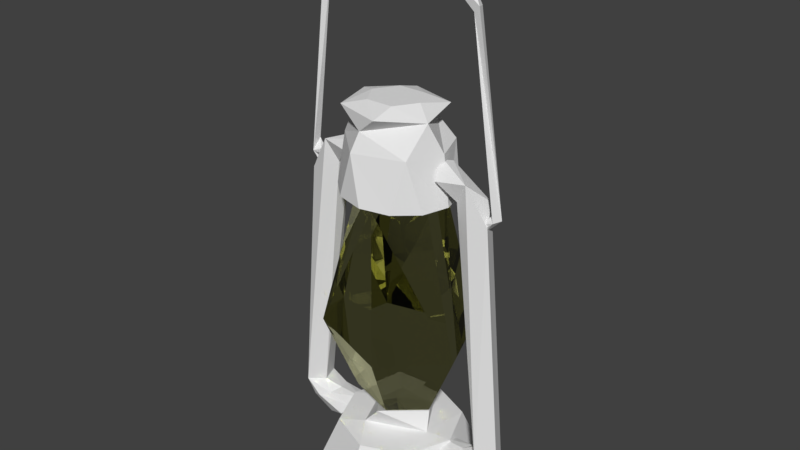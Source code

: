# Source: lanternEdit.blend  (saved by Blender 2.77.0; exported with 4.5.12 LTS)
import bpy
from mathutils import Matrix  # noqa: F401  (used for matrix-valued properties, if any)

bpy.ops.wm.read_factory_settings(use_empty=True)
scene = bpy.context.scene
scene.name = 'Scene'

# ---- collections
col_collection_1 = bpy.data.collections.new('Collection 1'); scene.collection.children.link(col_collection_1)

# ---- materials (node trees are filled in below, after node groups)
mat_lanternglass = bpy.data.materials.new('lanternglass')
mat_lanternglass.alpha_threshold = 0.0
mat_lanternglass.diffuse_color = (0.6038, 0.5249, 0.06738, 1.0)
mat_lanternglass.roughness = 0.5
mat_lanternbase = bpy.data.materials.new('lanternBase')
mat_lanternbase.alpha_threshold = 0.0
mat_lanternbase.diffuse_color = (0.2195, 0.1248, 0.04231, 1.0)
mat_lanternbase.specular_color = (0.0, 0.0, 0.0)
mat_lanternbase.roughness = 0.5
mat_woodlanter = bpy.data.materials.new('woodLanter')
mat_woodlanter.alpha_threshold = 0.0
mat_woodlanter.diffuse_color = (0.07668, 0.05069, 0.01186, 1.0)
mat_woodlanter.specular_color = (0.0, 0.0, 0.0)
mat_woodlanter.roughness = 0.5
mat_handlelantern = bpy.data.materials.new('handleLantern')
mat_handlelantern.alpha_threshold = 0.0
mat_handlelantern.diffuse_color = (0.137, 0.07641, 0.0173, 1.0)
mat_handlelantern.specular_color = (0.0, 0.0, 0.0)
mat_handlelantern.roughness = 0.5
mat_metalliclanter = bpy.data.materials.new('metallicLanter')
mat_metalliclanter.alpha_threshold = 0.0
mat_metalliclanter.diffuse_color = (0.03511, 0.03247, 0.01091, 1.0)
mat_metalliclanter.specular_color = (0.0, 0.0, 0.0)
mat_metalliclanter.roughness = 0.5

# ---- material node trees
mat_lanternglass.use_nodes = True; mat_lanternglass.node_tree.nodes.clear()
_N = mat_lanternglass.node_tree.nodes; _L = mat_lanternglass.node_tree.links
n0 = _N.new('ShaderNodeOutputMaterial'); n0.name = 'Material Output'; n0.location = (300, 300)
n1 = _N.new('ShaderNodeBsdfGlass'); n1.name = 'Glass BSDF'; n1.location = (10, 300)
n1.distribution = 'BECKMANN'
n1.inputs[0].default_value = (0.8, 0.7986, 0.5047, 1.0)
n1.inputs[2].default_value = 1.45
n2 = _N.new('ShaderNodeBsdfGlass'); n2.name = 'Glass BSDF.001'; n2.location = (100, 200)
n2.distribution = 'BECKMANN'
n2.inputs[2].default_value = 1.45
_L.new(n1.outputs[0], n0.inputs[0])
_L.new(n2.outputs[0], n0.inputs[1])
n0.is_active_output = True
mat_lanternbase.use_nodes = True; mat_lanternbase.node_tree.nodes.clear()
_N = mat_lanternbase.node_tree.nodes; _L = mat_lanternbase.node_tree.links
n0 = _N.new('ShaderNodeOutputMaterial'); n0.name = 'Material Output'; n0.location = (300, 300)
n1 = _N.new('ShaderNodeBsdfDiffuse'); n1.name = 'Diffuse BSDF'; n1.location = (10, 300)
n2 = _N.new('ShaderNodeBsdfDiffuse'); n2.name = 'Diffuse BSDF.001'; n2.location = (100, 200)
n2.inputs[0].default_value = (0.2199, 0.1237, 0.04295, 1.0)
_L.new(n1.outputs[0], n0.inputs[0])
_L.new(n2.outputs[0], n0.inputs[1])
n0.is_active_output = True
mat_woodlanter.use_nodes = True; mat_woodlanter.node_tree.nodes.clear()
_N = mat_woodlanter.node_tree.nodes; _L = mat_woodlanter.node_tree.links
n0 = _N.new('ShaderNodeOutputMaterial'); n0.name = 'Material Output'; n0.location = (300, 300)
n1 = _N.new('ShaderNodeBsdfDiffuse'); n1.name = 'Diffuse BSDF'; n1.location = (10, 300)
n2 = _N.new('ShaderNodeBsdfDiffuse'); n2.name = 'Diffuse BSDF.001'; n2.location = (100, 200)
n2.inputs[0].default_value = (0.1043, 0.06856, 0.01553, 1.0)
_L.new(n1.outputs[0], n0.inputs[0])
_L.new(n2.outputs[0], n0.inputs[1])
n0.is_active_output = True
mat_handlelantern.use_nodes = True; mat_handlelantern.node_tree.nodes.clear()
_N = mat_handlelantern.node_tree.nodes; _L = mat_handlelantern.node_tree.links
n0 = _N.new('ShaderNodeOutputMaterial'); n0.name = 'Material Output'; n0.location = (300, 300)
n1 = _N.new('ShaderNodeBsdfDiffuse'); n1.name = 'Diffuse BSDF'; n1.location = (10, 300)
n2 = _N.new('ShaderNodeBsdfDiffuse'); n2.name = 'Diffuse BSDF.001'; n2.location = (100, 200)
n2.inputs[0].default_value = (0.1356, 0.07619, 0.01764, 1.0)
_L.new(n1.outputs[0], n0.inputs[0])
_L.new(n2.outputs[0], n0.inputs[1])
n0.is_active_output = True
mat_metalliclanter.use_nodes = True; mat_metalliclanter.node_tree.nodes.clear()
_N = mat_metalliclanter.node_tree.nodes; _L = mat_metalliclanter.node_tree.links
n0 = _N.new('ShaderNodeOutputMaterial'); n0.name = 'Material Output'; n0.location = (300, 300)
n1 = _N.new('ShaderNodeBsdfDiffuse'); n1.name = 'Diffuse BSDF'; n1.location = (10, 300)
_L.new(n1.outputs[0], n0.inputs[0])
n0.is_active_output = True

# ---- world
world_world = bpy.data.worlds.new('World'); scene.world = world_world
world_world.color = (0.05088, 0.05088, 0.05088)
world_world.use_sun_shadow = False
world_world.sun_shadow_jitter_overblur = 0.0
world_world.cycles.sampling_method = 'MANUAL'

# ---- meshes
me_cylinder_002 = bpy.data.meshes.new('Cylinder.002')
me_cylinder_002.from_pydata([(1.466, 0.874, -0.03446), (1.357, 0.9121, -0.03448), (1.417, 0.8657, 0.0766), (1.301, 0.7909, -0.061), (1.318, 0.7369, -0.02495), (1.32, 0.7298, 0.008965), (1.318, 0.7399, 0.0421), (1.31, 0.7645, 0.06557), (1.291, 0.8286, 0.06264), (1.328, 0.8824, 0.02447), (1.281, 0.858, 0.003121), (1.291, 0.8233, -0.05348), (1.13, 3.255, 0.05217), (1.053, 3.178, 0.03778), (1.095, 3.242, -0.04707), (0.3023, 3.872, 0.07148), (0.951, 3.52, -0.02993), (0.1982, 3.955, -0.04263), (0.2072, 3.825, -0.003637), (-0.512, 3.861, 0.001094), (-0.9853, 3.324, -0.002676), (-0.2929, 3.824, 0.07288), (-1.078, 3.41, -0.02832), (-1.033, 3.379, 0.06552), (-1.298, 1.004, 0.07486), (-1.387, 1.145, -0.03737), (-1.271, 1.154, -0.03079), (-1.238, 0.9229, -0.0606), (-1.25, 0.8979, -0.03244), (-1.255, 0.8888, 0.006039), (-1.25, 0.8979, 0.04451), (-1.238, 0.9229, 0.07268), (-1.202, 0.9913, 0.07268), (-1.204, 1.039, 0.03234), (-1.189, 1.016, -0.03244), (-1.202, 0.9913, -0.0606), (0.0294, 0.8674, -0.6721), (-0.2611, 1.745, -0.4336), (0.4018, 0.858, -0.5782), (0.6743, 0.8511, -0.3215), (0.7741, 0.8486, 0.0291), (0.6983, 1.485, 0.0291), (0.6743, 0.8511, 0.3797), (0.4018, 0.858, 0.6364), (0.5175, 1.493, 0.4879), (0.0294, 0.8674, 0.7303), (-0.3429, 0.8767, 0.6364), (-0.1037, 1.717, 0.5551), (-0.6155, 0.8836, 0.3797), (-0.6344, 1.484, 0.2136), (-0.7153, 0.8861, 0.0291), (-0.5097, 1.724, 0.236), (-0.5652, 1.415, -0.3022), (-0.3429, 0.8767, -0.5782), (0.5175, 1.493, -0.4297), (-0.1564, 1.47, 0.6533), (-0.1564, 1.47, -0.5951), (0.2378, 1.736, -0.4128), (0.4638, 1.928, -0.3844), (-0.4794, 1.928, 0.4426), (0.583, 1.87, 0.1854), (-0.1755, 1.926, -0.5622), (0.17, 2.012, -0.2607), (0.3477, 2.012, 0.0291), (0.17, 2.012, 0.3189), (0.1599, 1.926, 0.6204), (-0.1856, 2.012, 0.3189), (-0.3634, 2.012, 0.0291), (-0.6237, 1.932, -0.1288), (-0.1856, 2.012, -0.2607), (-1.208, -2.352, 0.08444), (-1.572, -2.384, -0.07495), (-1.453, -2.402, 0.1904), (-1.206, -2.546, 0.2313), (-1.349, -2.619, 0.1641), (-1.407, -2.65, 0.003047), (-1.347, -2.619, -0.1576), (-1.204, -2.546, -0.2237), (-1.061, -2.473, -0.1565), (-1.002, -2.443, 0.004538), (-1.062, -2.473, 0.1652), (-1.206, -2.546, 0.2313), (-1.349, -2.619, 0.1641), (-1.407, -2.65, 0.003047), (-1.347, -2.619, -0.1576), (-1.204, -2.546, -0.2237), (-1.061, -2.473, -0.1565), (-1.002, -2.443, 0.004538), (-1.062, -2.473, 0.1652), (-0.7842, -2.65, -0.2445), (-0.786, -2.65, 0.2552), (-0.6253, -2.448, 0.005925), (-1.101, -2.823, 0.1141), (-0.8971, -2.816, 0.004925), (-0.9693, -2.781, -0.174), (-0.678, -2.513, -0.1738), (-0.6793, -2.513, 0.1853), (-1.296, 0.7879, 0.07645), (-1.174, 0.9922, -0.1571), (-1.317, -2.378, -0.183), (-1.025, 1.257, 0.1449), (-0.6594, 1.223, 0.2133), (-0.8494, 1.027, -0.09676), (-0.6382, 1.355, -0.1449), (-0.8665, 0.9808, 0.07784), (-0.6393, 1.355, 0.1566), (-0.6187, 1.406, 0.005949), (-0.6579, 1.223, -0.2017), (-0.6817, 1.012, 0.005717), (1.265, -2.352, -0.07669), (1.629, -2.384, 0.08137), (1.509, -2.402, -0.1835), (1.262, -2.546, -0.2235), (1.405, -2.619, -0.1569), (1.464, -2.65, 0.003973), (1.405, -2.619, 0.1648), (1.262, -2.546, 0.2315), (1.119, -2.473, 0.1648), (1.059, -2.443, 0.003973), (1.119, -2.473, -0.1569), (1.262, -2.546, -0.2235), (1.405, -2.619, -0.1569), (1.464, -2.65, 0.003973), (1.405, -2.619, 0.1648), (1.262, -2.546, 0.2315), (1.119, -2.473, 0.1648), (1.059, -2.443, 0.003973), (1.119, -2.473, -0.1569), (1.158, -2.823, 0.1139), (0.8424, -2.65, 0.2538), (0.8424, -2.65, -0.2459), (0.6825, -2.448, 0.003973), (1.027, -2.781, -0.1747), (0.9543, -2.816, 0.003973), (0.7359, -2.513, 0.1835), (0.7359, -2.513, -0.1756), (1.232, 0.9922, -0.1571), (1.352, 0.7879, 0.07696), (1.375, -2.378, 0.1904), (1.082, 1.257, 0.1444), (0.9227, 0.9808, 0.07625), (0.7159, 1.223, -0.2035), (0.696, 1.355, 0.1547), (0.9169, 1.025, -0.09842), (0.696, 1.355, -0.1468), (0.676, 1.406, 0.003973), (0.7159, 1.223, 0.2115), (0.7389, 1.012, 0.003973), (0.04615, -3.214, -1.161), (0.8686, -3.213, -0.8224), (0.04615, -3.214, 1.161), (-0.7735, -3.213, -0.8237), (0.04615, -2.423, -0.8083), (0.6177, -2.423, -0.5715), (0.8544, -2.423, -5.493e-07), (0.6177, -2.423, 0.5715), (0.04615, -2.423, 0.8083), (-0.5254, -2.423, 0.5715), (-0.7621, -2.423, -5.942e-07), (-0.5254, -2.423, -0.5715), (1.207, -3.214, -4.595e-07), (-0.7735, -3.213, 0.8237), (0.8686, -3.213, 0.8224), (-1.117, -3.213, -6.163e-07), (0.04615, -2.423, -0.8083), (0.6177, -2.423, -0.5715), (0.8544, -2.423, -5.493e-07), (0.6177, -2.423, 0.5715), (0.04615, -2.423, 0.8083), (-0.5254, -2.423, 0.5715), (-0.7621, -2.423, -5.942e-07), (-0.5254, -2.423, -0.5715), (0.04615, -2.356, -0.4724), (0.5538, -2.386, 0.09216), (-0.2005, -2.375, 0.4236), (-0.4222, -2.375, -0.1187), (0.3368, -2.052, -0.372), (0.5185, -2.086, -5.829e-07), (0.04615, -2.086, 0.4724), (-0.2707, -2.055, -0.2934), (-0.3157, 0.7798, -0.4014), (-0.7258, -1.081, -0.5951), (0.04831, -2.357, 6.865e-08), (0.617, -1.097, -0.8265), (0.3719, 0.7641, -0.4484), (0.5989, 0.7846, 0.1964), (1.033, -1.081, 0.2223), (0.3251, -1.081, 0.8833), (0.04237, 0.7592, 0.5361), (-0.8754, -1.091, 0.4468), (0.04831, 0.9765, -4.325e-08), (-0.5258, 0.7596, 0.1296), (-0.3569, -1.99, -0.3589), (0.3532, -2.012, -0.4436), (0.6071, -1.991, 0.1271), (0.2006, -1.989, 0.4852), (-0.4695, -2.017, 0.2506)], [], [(0, 13, 2), (1, 13, 14), (2, 1, 9), (3, 0, 4, 5, 6, 7, 2, 8, 9, 10, 1, 11), (0, 5, 4), (1, 0, 3, 11), (2, 7, 6), (29, 24, 25, 28), (13, 0, 12), (0, 14, 12), (12, 14, 16), (14, 13, 15), (13, 12, 15), (14, 15, 18), (16, 17, 15), (16, 14, 17), (17, 18, 22), (19, 17, 22), (21, 23, 20), (0, 2, 6, 5), (19, 22, 23), (22, 20, 26), (26, 20, 24), (23, 25, 24), (26, 24, 33), (27, 25, 35, 34, 26, 33, 32, 24, 31, 30, 29, 28), (35, 25, 26, 34), (24, 29, 30), (46, 55, 49, 48), (24, 32, 33), (24, 30, 31), (56, 37, 54), (44, 47, 55), (49, 51, 52), (44, 41, 60), (36, 38, 39, 40, 42, 43, 45, 46, 48, 50, 52, 53), (50, 49, 52), (43, 44, 55, 45), (40, 41, 44, 42), (40, 39, 54, 41), (38, 36, 56, 54), (41, 54, 57, 60), (59, 51, 47, 65), (49, 47, 51), (60, 57, 58), (80, 70, 72, 73), (37, 68, 61), (62, 61, 69, 68, 67, 59, 66, 65, 64, 60, 63, 58), (71, 97, 98), (71, 98, 99), (76, 84, 83), (99, 70, 79, 78), (71, 99, 77, 76), (74, 72, 71, 75), (91, 87, 88, 96), (99, 78, 77), (71, 76, 75), (85, 86, 95, 89), (74, 82, 81), (73, 81, 88), (79, 87, 86), (77, 85, 84), (75, 83, 82), (80, 88, 87), (78, 86, 85), (83, 84, 94, 92), (90, 81, 82, 92), (96, 88, 81, 90), (86, 87, 91, 95), (84, 85, 89, 94), (72, 70, 104, 100), (82, 83, 92), (90, 92, 93, 94, 89, 95, 91, 96), (97, 72, 100), (70, 99, 102, 104), (111, 136, 137, 110), (98, 97, 100), (102, 98, 107), (107, 98, 103), (105, 101, 104, 108, 102, 107, 103, 106), (103, 100, 106), (119, 109, 111, 112), (110, 137, 138), (115, 123, 122), (138, 109, 118, 117), (110, 138, 116, 115), (113, 111, 110, 114), (131, 126, 127, 135), (138, 117, 116), (110, 115, 114), (124, 125, 134, 129), (113, 121, 120), (112, 120, 127), (118, 126, 125), (116, 124, 123), (114, 122, 121), (119, 127, 126), (117, 125, 124), (130, 120, 121, 132), (135, 127, 120, 130), (125, 126, 131, 134), (123, 124, 129, 128), (132, 121, 122, 128), (111, 109, 143, 136), (130, 132, 133, 128, 129, 134, 131, 135), (132, 128, 133), (109, 140, 143), (160, 149, 153, 154), (140, 147, 143), (140, 139, 146), (146, 139, 142), (136, 144, 139), (144, 141, 143, 147, 140, 146, 142, 145), (142, 139, 145), (157, 161, 150, 156), (148, 149, 160, 162, 150, 161, 163, 151), (159, 171, 164), (148, 151, 159, 152), (153, 149, 148, 152), (155, 162, 160, 154), (158, 163, 161, 157), (150, 162, 155, 156), (151, 163, 158, 159), (173, 165, 164, 172), (157, 169, 170), (155, 167, 168), (153, 165, 166), (158, 170, 171), (156, 168, 169), (154, 166, 167), (152, 164, 165), (169, 168, 174), (167, 166, 173), (164, 171, 175, 172), (170, 169, 174, 175), (168, 167, 173, 174), (192, 196, 189, 181), (176, 172, 179, 175, 174, 178, 173, 177), (173, 176, 177), (172, 175, 179), (189, 191, 180, 181), (182, 196, 192), (193, 192, 181, 183), (191, 190, 180), (181, 180, 184, 183), (182, 192, 193), (193, 183, 186, 194), (180, 190, 184), (186, 183, 184, 185), (182, 193, 194), (195, 194, 186, 187), (184, 190, 185), (186, 185, 188, 187), (182, 194, 195), (195, 187, 189, 196), (185, 190, 188), (182, 195, 196), (189, 187, 188, 191), (188, 190, 191), (2, 13, 1), (0, 1, 14), (9, 1, 10), (2, 9, 8), (15, 12, 16), (17, 14, 18), (21, 15, 17), (21, 17, 19), (22, 18, 21), (18, 15, 21), (20, 22, 21), (21, 19, 23), (25, 22, 26), (20, 23, 24), (23, 22, 25), (28, 25, 27), (55, 47, 49), (56, 52, 37), (36, 53, 56), (53, 52, 56), (48, 49, 50), (45, 55, 46), (42, 44, 43), (39, 38, 54), (68, 51, 59), (54, 37, 57), (52, 51, 37), (47, 44, 60), (37, 51, 68), (58, 57, 61), (47, 60, 65), (57, 37, 61), (64, 65, 60), (68, 59, 67), (60, 58, 63), (59, 65, 66), (69, 61, 68), (58, 61, 62), (72, 97, 71), (73, 72, 74), (75, 76, 83), (79, 70, 80), (73, 74, 81), (80, 73, 88), (78, 79, 86), (76, 77, 84), (74, 75, 82), (79, 80, 87), (77, 78, 85), (92, 94, 93), (102, 99, 98), (100, 104, 101), (108, 104, 102), (103, 98, 100), (100, 101, 105), (100, 105, 106), (112, 111, 113), (114, 115, 122), (118, 109, 119), (112, 113, 120), (119, 112, 127), (117, 118, 125), (115, 116, 123), (113, 114, 121), (118, 119, 126), (116, 117, 124), (122, 123, 128), (138, 137, 139), (140, 138, 139), (109, 138, 140), (137, 136, 139), (136, 143, 141), (136, 141, 144), (139, 144, 145), (152, 159, 164), (171, 170, 175), (158, 157, 170), (156, 155, 168), (154, 153, 166), (159, 158, 171), (157, 156, 169), (155, 154, 167), (153, 152, 165), (166, 165, 173), (174, 173, 178), (173, 172, 176)])
me_cylinder_002.polygons.foreach_set('material_index', [3, 3, 3, 3, 3, 3, 3, 3, 3, 3, 3, 3, 3, 3, 3, 3, 3, 3, 3, 3, 3, 3, 3, 3, 3, 3, 3, 3, 4, 3, 3, 4, 4, 4, 4, 4, 4, 4, 4, 4, 4, 4, 4, 4, 4, 2, 4, 4, 2, 2, 2, 2, 2, 2, 2, 2, 2, 2, 2, 2, 2, 2, 2, 2, 2, 2, 2, 2, 2, 2, 2, 2, 2, 2, 2, 2, 2, 2, 2, 2, 2, 2, 2, 2, 2, 2, 2, 2, 2, 2, 2, 2, 2, 2, 2, 2, 2, 2, 2, 2, 2, 2, 2, 2, 2, 2, 2, 1, 2, 2, 2, 2, 2, 2, 1, 1, 1, 1, 1, 1, 1, 1, 1, 1, 1, 1, 1, 1, 1, 1, 1, 1, 1, 1, 1, 1, 0, 1, 1, 1, 0, 0, 0, 0, 0, 0, 0, 0, 0, 0, 0, 0, 0, 0, 0, 0, 0, 0, 0, 3, 3, 3, 3, 3, 3, 3, 3, 3, 3, 3, 3, 3, 3, 3, 3, 4, 4, 4, 4, 4, 4, 4, 4, 4, 4, 4, 4, 4, 4, 4, 4, 4, 4, 4, 4, 4, 4, 2, 2, 2, 2, 2, 2, 2, 2, 2, 2, 2, 2, 2, 2, 2, 2, 2, 2, 2, 2, 2, 2, 2, 2, 2, 2, 2, 2, 2, 2, 2, 2, 2, 2, 2, 2, 1, 1, 1, 1, 1, 1, 1, 1, 1, 1, 1, 1])
me_cylinder_002.materials.append(mat_lanternglass)
me_cylinder_002.materials.append(mat_lanternbase)
me_cylinder_002.materials.append(mat_woodlanter)
me_cylinder_002.materials.append(mat_handlelantern)
me_cylinder_002.materials.append(mat_metalliclanter)
me_cylinder_002.use_remesh_preserve_volume = False
me_cylinder_002.use_remesh_preserve_attributes = False
me_cylinder_002.use_mirror_vertex_groups = False
me_cylinder_002.update()

# ---- objects
ob_cylinder = bpy.data.objects.new('Cylinder', me_cylinder_002)

# ---- transforms, parenting, visibility, modifiers, constraints
ob_cylinder.location = (0.0, 1.137e-13, 0.0)
ob_cylinder.rotation_euler = (1.571, 0.0, 0.0)
ob_cylinder.scale = (0.5794, 0.5794, 0.5794)
ob_cylinder.lineart.crease_threshold = 0.0

# ---- collection membership
col_collection_1.objects.link(ob_cylinder)

# ---- scene / render settings (as saved in the file)
scene.frame_start = 1; scene.frame_end = 250; scene.frame_set(46)
scene.render.engine = 'CYCLES'
scene.render.resolution_percentage = 50
scene.render.dither_intensity = 0.0
scene.cycles.use_denoising = False
scene.cycles.samples = 128
scene.cycles.sampling_pattern = 'TABULATED_SOBOL'
scene.cycles.light_sampling_threshold = 0.0
scene.cycles.use_adaptive_sampling = False
scene.cycles.use_light_tree = False
scene.cycles.blur_glossy = 0.0
scene.cycles.sample_clamp_indirect = 0.0
scene.view_settings.view_transform = 'Standard'
bpy.context.view_layer.update()

# ---- added for rendering (the .blend has no active camera and no usable light): camera, sun
cam_auto = bpy.data.cameras.new('AutoCamera')
cam_auto.lens = 50.0
cam_auto.sensor_width = 36.0
cam_auto.clip_end = 1000.0
ob_auto_camera = bpy.data.objects.new('AutoCamera', cam_auto)
scene.collection.objects.link(ob_auto_camera)
ob_auto_camera.location = (4.40549, -5.26659, 3.72596)
ob_auto_camera.rotation_euler = (1.09748, -7.21219e-08, 0.694738)
scene.camera = ob_auto_camera
light_auto_sun = bpy.data.lights.new('AutoSun', 'SUN')
light_auto_sun.energy = 3.0
light_auto_sun.angle = 0.0523599
ob_auto_sun = bpy.data.objects.new('AutoSun', light_auto_sun)
scene.collection.objects.link(ob_auto_sun)
ob_auto_sun.rotation_euler = (0.872665, 0.174533, 0.523599)
bpy.context.view_layer.update()
